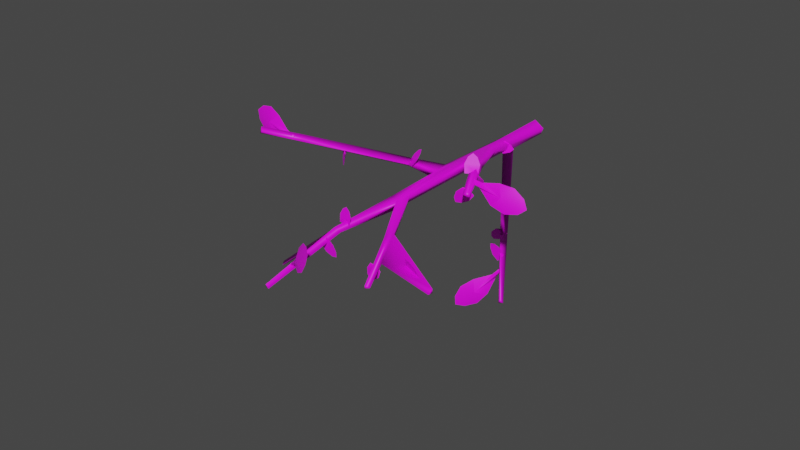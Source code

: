 # Source: FE_leaf_06-06.blend  (saved by Blender 3.0.42; exported with 4.5.12 LTS)
import bpy
from mathutils import Matrix  # noqa: F401  (used for matrix-valued properties, if any)

bpy.ops.wm.read_factory_settings(use_empty=True)
scene = bpy.context.scene
scene.name = 'Scene'

# ---- collections
col_collection_1 = bpy.data.collections.new('Collection 1'); scene.collection.children.link(col_collection_1)

# ---- images (referenced by path relative to the original .blend; pixels are not part of the script)
import os
ASSET_DIR = os.environ.get("B2B_ASSET_DIR", "")  # directory of the original .blend (textures are referenced by path, not embedded)
HERE = os.path.dirname(os.path.abspath(__file__))  # packed textures are extracted next to this script under _unpacked/

def load_image(name, relpath, width, height, colorspace="sRGB"):
    """Load a texture the original file referenced (path relative to the .blend, or extracted next to this script)."""
    p = next((c for c in (os.path.join(HERE, relpath), os.path.join(ASSET_DIR, relpath)) if relpath and os.path.exists(c)), "")
    if p:
        img = bpy.data.images.load(p, check_existing=True)
        img.name = name
    else:  # same state as the original file: an image datablock whose file is absent (Cycles renders it pink)
        img = bpy.data.images.new(name, width, height)
        img.source = "FILE"
        img.filepath = "//" + (relpath or name)
    img.colorspace_settings.name = colorspace
    return img
img_fe_leaf_06__tex_dds = load_image('FE_leaf_06__tex.dds', 'FE_leaf_06__tex.dds', 1024, 1024, 'sRGB')

# ---- materials (node trees are filled in below, after node groups)
mat_material = bpy.data.materials.new('Material')
mat_material.use_transparent_shadow = False

# ---- material node trees
mat_material.use_nodes = True; mat_material.node_tree.nodes.clear()
_N = mat_material.node_tree.nodes; _L = mat_material.node_tree.links
n0 = _N.new('ShaderNodeBsdfPrincipled'); n0.name = 'Principled BSDF'; n0.location = (10, 300)
n0.distribution = 'GGX'
n0.subsurface_method = 'RANDOM_WALK_SKIN'
n0.inputs[3].default_value = 1.45
n0.inputs[27].default_value = (0.0, 0.0, 0.0, 1.0)
n0.inputs[28].default_value = 1.0
n1 = _N.new('ShaderNodeOutputMaterial'); n1.name = 'Material Output'; n1.location = (300, 300)
n2 = _N.new('ShaderNodeTexImage'); n2.name = 'Image Texture'; n2.location = (-280, 275)
n2.image = img_fe_leaf_06__tex_dds
_L.new(n0.outputs[0], n1.inputs[0])
_L.new(n2.outputs[0], n0.inputs[0])
n1.is_active_output = True

# ---- world
world_world = bpy.data.worlds.new('World'); scene.world = world_world
world_world.use_nodes = True; world_world.node_tree.nodes.clear()
_N = world_world.node_tree.nodes; _L = world_world.node_tree.links
n0 = _N.new('ShaderNodeOutputWorld'); n0.name = 'World Output'; n0.location = (300, 300)
n1 = _N.new('ShaderNodeBackground'); n1.name = 'Background'; n1.location = (10, 300)
n1.inputs[0].default_value = (0.05088, 0.05088, 0.05088, 1.0)
_L.new(n1.outputs[0], n0.inputs[0])
n0.is_active_output = True
world_world.color = (0.05088, 0.05088, 0.05088)
world_world.use_sun_shadow = False
world_world.sun_shadow_jitter_overblur = 0.0

# ---- meshes
me_0x0770df90_gmdl_001 = bpy.data.meshes.new('0x0770DF90.gmdl.001')
me_0x0770df90_gmdl_001.from_pydata([(-0.05144, 0.1017, -0.04714), (-0.0696, 0.1017, 0.004737), (0.0004374, 0.1017, -0.0653), (0.05231, 0.1017, -0.04714), (0.0004374, 0.1017, -0.0653), (0.07047, 0.1017, 0.004737), (0.07047, 0.1017, 0.004737), (0.0004374, 0.1017, -0.0653), (-0.01253, 0.1017, 0.06115), (0.0004374, 0.1017, -0.0653), (-0.0696, 0.1017, 0.004737), (-0.01253, 0.1017, 0.06115), (0.01148, -0.5918, 0.06552), (0.07501, -0.5961, 0.02943), (0.07047, 0.1017, 0.004737), (-0.01253, 0.1017, 0.06115), (-0.1662, -2.882, -0.2742), (-0.1319, -2.895, -0.2665), (-0.1553, -2.898, -0.2412), (0.02608, -0.9523, -0.0497), (-0.0421, -1.171, -0.05553), (-0.05547, -1.042, -0.0446), (-0.05122, -0.2886, -0.04226), (0.02726, -0.4202, -0.05106), (-0.006668, -1.012, 0.05562), (-0.07848, -0.5011, 0.01157), (-0.07255, -1.047, 0.02981), (-0.05167, -1.701, -0.05438), (-0.06143, -1.701, 0.003634), (-0.06219, -1.152, 0.02238), (0.4429, -2.572, -0.1742), (0.4419, -2.57, -0.1978), (0.4724, -2.553, -0.1897), (0.07197, -0.8885, 0.0003317), (0.04026, -1.622, 0.0009266), (0.02764, -1.622, -0.05171), (-0.974, -2.113, 0.3889), (-0.9412, -2.124, 0.4122), (-0.9675, -2.104, 0.4405), (0.02149, -1.721, -0.06391), (0.213, -2.105, -0.1192), (0.2164, -2.107, -0.07781), (0.009414, -1.724, 0.009385), (0.2457, -2.042, -0.1119), (0.2487, -2.045, -0.06387), (0.4419, -2.57, -0.1978), (0.3641, -2.31, -0.151), (-0.1673, -2.157, -0.147), (-0.2016, -2.146, -0.1167), (-0.1253, -2.183, -0.1233), (-0.162, -2.21, -0.08559), (-0.2429, -1.287, 0.06026), (-0.2768, -1.237, 0.02371), (-0.2718, -1.212, 0.08321), (-0.7641, -1.899, 0.3113), (-0.8127, -1.853, 0.2784), (-0.2429, -1.287, 0.06026), (-0.7991, -1.853, 0.3435), (0.6941, -1.787, 0.2965), (0.6589, -1.81, 0.2754), (0.7036, -1.791, 0.2601), (0.05572, -0.8578, 0.08414), (0.1819, -1.061, 0.1051), (0.2301, -1.028, 0.146), (0.2568, -1.018, 0.08685), (-0.5455, -2.352, -0.4316), (-0.529, -2.354, -0.4514), (-0.5275, -2.384, -0.446), (-0.1961, -2.211, -0.1449), (-0.1553, -2.898, -0.2412), (-0.1961, -2.211, -0.1449), (0.001346, -0.2789, -0.0653), (0.5828, -1.206, -0.8841), (0.6187, -1.194, -0.8797), (0.6005, -1.212, -0.849), (0.7942, -2.299, -0.2203), (0.7951, -2.301, -0.1866), (0.79, -2.337, -0.2195), (0.05345, -0.3045, -0.04714), (0.05231, 0.1017, -0.04714), (0.0004374, 0.1017, -0.0653), (-0.05144, 0.1017, -0.04714), (-0.0696, 0.1017, 0.004737), (0.2897, -0.6861, -0.607), (0.2191, -0.6864, -0.6251), (0.2684, -0.7553, -0.5884), (0.2684, -0.7553, -0.5884), (-0.159, -2.616, -0.1837), (-0.142, -2.634, -0.2022), (-0.1603, -2.659, -0.195), (-0.1462, -2.634, -0.2123), (0.1805, -2.825, 0.06982), (0.167, -2.836, -0.003358), (0.1134, -2.821, -0.08792), (0.04271, -2.723, 0.06958), (0.1251, -2.778, 0.08996), (0.02149, -2.769, -0.1436), (-0.03908, -2.685, -0.008678), (-0.1075, -2.655, -0.1321), (-0.09218, -2.676, -0.1661), (0.167, -2.836, -0.003358), (0.1805, -2.825, 0.06982), (0.01703, -2.773, -0.03577), (0.1134, -2.821, -0.08792), (0.1251, -2.778, 0.08996), (0.04271, -2.723, 0.06958), (0.02149, -2.769, -0.1436), (-0.03908, -2.685, -0.008678), (0.01703, -2.773, -0.03577), (-0.09218, -2.676, -0.1661), (-0.1075, -2.655, -0.1321), (-0.142, -2.634, -0.2022), (-0.159, -2.616, -0.1837), (-0.1462, -2.634, -0.2123), (-0.1634, -2.199, -0.1354), (-0.1605, -2.31, -0.1515), (-0.1606, -2.311, -0.1516), (-0.1605, -2.31, -0.1515), (-0.1599, -2.288, -0.1508), (-0.05349, -2.311, -0.2459), (-0.09615, -2.309, -0.2527), (-0.1513, -2.308, -0.2341), (-0.07491, -2.32, -0.15), (-0.05087, -2.315, -0.2029), (-0.1964, -2.312, -0.1825), (-0.1309, -2.321, -0.1104), (-0.1631, -2.289, -0.1477), (-0.1647, -2.288, -0.1495), (-0.09615, -2.309, -0.2527), (-0.05349, -2.311, -0.2459), (-0.1377, -2.298, -0.1676), (-0.1513, -2.308, -0.2341), (-0.05087, -2.315, -0.2029), (-0.07491, -2.32, -0.15), (-0.1964, -2.312, -0.1825), (-0.1309, -2.321, -0.1104), (-0.1631, -2.289, -0.1477), (-0.1377, -2.298, -0.1676), (-0.1606, -2.311, -0.1516), (-0.1377, -2.298, -0.1676), (-0.1647, -2.288, -0.1495), (-0.1605, -2.31, -0.1515), (-0.1634, -2.199, -0.1354), (-0.1599, -2.288, -0.1508), (-0.1449, -2.089, -0.07776), (-0.1464, -2.11, -0.07774), (-0.1465, -2.113, -0.07752), (-0.1464, -2.11, -0.07774), (-0.148, -2.089, -0.07747), (-0.137, -2.105, 0.04256), (-0.1088, -2.107, 0.01537), (-0.09238, -2.111, -0.03471), (-0.1956, -2.109, -0.02501), (-0.1699, -2.106, 0.02112), (-0.1057, -2.116, -0.09543), (-0.1941, -2.114, -0.08712), (-0.1453, -2.09, -0.08474), (-0.149, -2.09, -0.08439), (-0.1088, -2.107, 0.01537), (-0.137, -2.105, 0.04256), (-0.1466, -2.097, -0.0618), (-0.09238, -2.111, -0.03471), (-0.1699, -2.106, 0.02112), (-0.1956, -2.109, -0.02501), (-0.1057, -2.116, -0.09543), (-0.1941, -2.114, -0.08712), (-0.149, -2.09, -0.08439), (-0.1466, -2.097, -0.0618), (-0.1465, -2.113, -0.07752), (-0.1453, -2.09, -0.08474), (-0.1449, -2.089, -0.07776), (-0.1464, -2.11, -0.07774), (-0.1449, -2.089, -0.07776), (-0.148, -2.089, -0.07747), (-0.2302, -1.23, 0.06929), (-0.2305, -1.251, 0.06872), (-0.2316, -1.253, 0.06993), (-0.2305, -1.251, 0.06872), (-0.2321, -1.229, 0.06956), (-0.18, -1.207, 0.1785), (-0.167, -1.238, 0.1537), (-0.1726, -1.271, 0.109), (-0.2541, -1.199, 0.1206), (-0.2153, -1.195, 0.1605), (-0.2067, -1.289, 0.05588), (-0.2765, -1.227, 0.06582), (-0.2351, -1.231, 0.06533), (-0.2329, -1.233, 0.06502), (-0.167, -1.238, 0.1537), (-0.18, -1.207, 0.1785), (-0.219, -1.235, 0.07862), (-0.1726, -1.271, 0.109), (-0.2153, -1.195, 0.1605), (-0.2541, -1.199, 0.1206), (-0.2067, -1.289, 0.05588), (-0.2765, -1.227, 0.06582), (-0.2351, -1.231, 0.06533), (-0.219, -1.235, 0.07862), (-0.2316, -1.253, 0.06993), (-0.2329, -1.233, 0.06502), (-0.2302, -1.23, 0.06929), (-0.2316, -1.253, 0.06993), (-0.2305, -1.251, 0.06872), (-0.2302, -1.23, 0.06929), (-0.2321, -1.229, 0.06956), (-0.5759, -1.612, 0.1926), (-0.5747, -1.635, 0.1923), (-0.5757, -1.636, 0.1923), (-0.5757, -1.636, 0.1923), (-0.5747, -1.635, 0.1923), (-0.5746, -1.613, 0.192), (-0.6203, -1.61, 0.06179), (-0.6368, -1.594, 0.09912), (-0.6386, -1.59, 0.1579), (-0.5575, -1.662, 0.1186), (-0.5888, -1.637, 0.07582), (-0.6139, -1.609, 0.22), (-0.5445, -1.671, 0.1863), (-0.5738, -1.615, 0.1958), (-0.5753, -1.613, 0.1966), (-0.5445, -1.671, 0.1863), (-0.6368, -1.594, 0.09912), (-0.6203, -1.61, 0.06179), (-0.577, -1.62, 0.1702), (-0.6386, -1.59, 0.1579), (-0.5888, -1.637, 0.07582), (-0.5575, -1.662, 0.1186), (-0.6139, -1.609, 0.22), (-0.5445, -1.671, 0.1863), (-0.5738, -1.615, 0.1958), (-0.577, -1.62, 0.1702), (-0.5757, -1.636, 0.1923), (-0.5746, -1.613, 0.192), (-0.5753, -1.613, 0.1966), (-0.5759, -1.612, 0.1926), (-0.5747, -1.635, 0.1923), (-0.5759, -1.612, 0.1926), (-0.5753, -1.613, 0.1966), (-0.5746, -1.613, 0.192), (-0.8175, -1.926, 0.3244), (-0.8084, -1.934, 0.3323), (-0.8133, -1.962, 0.3381), (-0.8084, -1.934, 0.3323), (-0.8075, -1.925, 0.3513), (-1.259, -1.857, 0.4256), (-1.2, -1.857, 0.4731), (-1.102, -1.87, 0.494), (-1.147, -1.902, 0.3033), (-1.227, -1.876, 0.3601), (-0.9918, -1.898, 0.4576), (-1.031, -1.925, 0.2942), (-0.8965, -1.925, 0.3332), (-0.8867, -1.919, 0.3744), (-1.2, -1.857, 0.4731), (-1.259, -1.857, 0.4256), (-1.073, -1.928, 0.3934), (-1.102, -1.87, 0.494), (-1.227, -1.876, 0.3601), (-1.147, -1.902, 0.3033), (-0.9918, -1.898, 0.4576), (-1.031, -1.925, 0.2942), (-1.073, -1.928, 0.3934), (-0.8867, -1.919, 0.3744), (-0.8965, -1.925, 0.3332), (-0.8084, -1.934, 0.3323), (-0.8175, -1.926, 0.3244), (-0.8075, -1.925, 0.3513), (0.5887, -1.645, 0.2303), (0.589, -1.666, 0.2301), (0.5895, -1.668, 0.2296), (0.589, -1.666, 0.2301), (0.5898, -1.644, 0.2292), (0.4996, -1.675, 0.1213), (0.4971, -1.689, 0.1628), (0.5199, -1.697, 0.217), (0.5923, -1.643, 0.1438), (0.5401, -1.657, 0.1195), (0.573, -1.69, 0.2618), (0.635, -1.644, 0.1991), (0.5916, -1.645, 0.2332), (0.5929, -1.644, 0.2318), (0.4971, -1.689, 0.1628), (0.4996, -1.675, 0.1213), (0.5735, -1.653, 0.2105), (0.5199, -1.697, 0.217), (0.5401, -1.657, 0.1195), (0.5923, -1.643, 0.1438), (0.573, -1.69, 0.2618), (0.635, -1.644, 0.1991), (0.5735, -1.653, 0.2105), (0.5929, -1.644, 0.2318), (0.5916, -1.645, 0.2332), (0.589, -1.666, 0.2301), (0.5887, -1.645, 0.2303), (0.5898, -1.644, 0.2292), (0.4893, -1.462, 0.2232), (0.4832, -1.474, 0.2007), (0.4887, -1.503, 0.2107), (0.4832, -1.474, 0.2007), (0.4836, -1.474, 0.1898), (0.9426, -1.446, 0.1098), (0.8877, -1.471, 0.0651), (0.7911, -1.495, 0.04697), (0.8225, -1.427, 0.2306), (0.9063, -1.43, 0.1739), (0.6781, -1.504, 0.08473), (0.705, -1.445, 0.2421), (0.5713, -1.463, 0.2132), (0.5646, -1.478, 0.1735), (0.8877, -1.471, 0.0651), (0.9426, -1.446, 0.1098), (0.7545, -1.496, 0.1608), (0.7911, -1.495, 0.04697), (0.9063, -1.43, 0.1739), (0.8225, -1.427, 0.2306), (0.6781, -1.504, 0.08473), (0.705, -1.445, 0.2421), (0.7545, -1.496, 0.1608), (0.5646, -1.478, 0.1735), (0.5713, -1.463, 0.2132), (0.4832, -1.474, 0.2007), (0.4893, -1.462, 0.2232), (0.4836, -1.474, 0.1898), (0.3752, -1.269, 0.146), (0.3762, -1.291, 0.1473), (0.3769, -1.293, 0.1458), (0.3762, -1.291, 0.1473), (0.378, -1.269, 0.1468), (0.3994, -1.217, 0.04898), (0.3663, -1.238, 0.05902), (0.3393, -1.272, 0.09036), (0.4398, -1.258, 0.1204), (0.4258, -1.229, 0.07683), (0.3382, -1.312, 0.1404), (0.4243, -1.299, 0.1661), (0.3744, -1.274, 0.1503), (0.3777, -1.274, 0.1513), (0.3663, -1.238, 0.05902), (0.3994, -1.217, 0.04898), (0.3808, -1.273, 0.1388), (0.3393, -1.272, 0.09036), (0.4258, -1.229, 0.07683), (0.4398, -1.258, 0.1204), (0.3382, -1.312, 0.1404), (0.4243, -1.299, 0.1661), (0.3808, -1.273, 0.1388), (0.3777, -1.274, 0.1513), (0.3744, -1.274, 0.1503), (0.3762, -1.291, 0.1473), (0.3752, -1.269, 0.146), (0.378, -1.269, 0.1468), (0.6266, -2.226, -0.1923), (0.6263, -2.248, -0.1925), (0.626, -2.249, -0.1928), (0.6263, -2.248, -0.1925), (0.6257, -2.225, -0.1931), (0.5252, -2.255, -0.08023), (0.5687, -2.269, -0.08039), (0.6229, -2.279, -0.1082), (0.5398, -2.228, -0.1802), (0.5195, -2.239, -0.123), (0.6646, -2.274, -0.1676), (0.5934, -2.231, -0.2293), (0.6273, -2.226, -0.1954), (0.6284, -2.226, -0.1945), (0.5687, -2.269, -0.08039), (0.5252, -2.255, -0.08023), (0.6108, -2.236, -0.1661), (0.6229, -2.279, -0.1082), (0.5195, -2.239, -0.123), (0.5398, -2.228, -0.1802), (0.6646, -2.274, -0.1676), (0.5934, -2.231, -0.2293), (0.6108, -2.236, -0.1661), (0.6273, -2.226, -0.1954), (0.6284, -2.226, -0.1945), (0.6263, -2.248, -0.1925), (0.6266, -2.226, -0.1923), (0.6257, -2.225, -0.1931), (0.3471, -2.332, -0.1699), (0.3483, -2.354, -0.1703), (0.3483, -2.356, -0.1707), (0.3483, -2.354, -0.1703), (0.3494, -2.332, -0.1711), (0.2858, -2.342, -0.2806), (0.2698, -2.348, -0.2433), (0.2745, -2.356, -0.1889), (0.3696, -2.348, -0.2398), (0.3261, -2.343, -0.2734), (0.3121, -2.364, -0.1364), (0.3935, -2.357, -0.18), (0.3498, -2.334, -0.1647), (0.3525, -2.334, -0.1662), (0.2698, -2.348, -0.2433), (0.2858, -2.342, -0.2806), (0.3373, -2.34, -0.1838), (0.2745, -2.356, -0.1889), (0.3261, -2.343, -0.2734), (0.3696, -2.348, -0.2398), (0.3121, -2.364, -0.1364), (0.3935, -2.357, -0.18), (0.3525, -2.334, -0.1662), (0.3373, -2.34, -0.1838), (0.3483, -2.356, -0.1707), (0.3498, -2.334, -0.1647), (0.3471, -2.332, -0.1699), (0.3483, -2.354, -0.1703), (0.3471, -2.332, -0.1699), (0.3494, -2.332, -0.1711), (0.3646, -0.8424, -0.698), (0.4285, -0.9759, -0.7506), (0.4468, -1.001, -0.7511), (0.4294, -0.975, -0.7375), (0.1671, -1.194, -1.064), (0.1644, -1.197, -0.9887), (0.1996, -1.174, -0.8966), (0.3057, -1.095, -1.045), (0.2273, -1.15, -1.076), (0.2797, -1.118, -0.8282), (0.3707, -1.05, -0.955), (0.4076, -1.004, -0.8216), (0.3847, -1.021, -0.7896), (0.1644, -1.197, -0.9887), (0.1671, -1.194, -1.064), (0.3066, -1.134, -0.9316), (0.1996, -1.174, -0.8966), (0.2273, -1.15, -1.076), (0.3057, -1.095, -1.045), (0.2797, -1.118, -0.8282), (0.3707, -1.05, -0.955), (0.3066, -1.134, -0.9316), (0.3847, -1.021, -0.7896), (0.4076, -1.004, -0.8216), (0.4285, -0.9759, -0.7506), (0.3646, -0.8424, -0.698), (0.4294, -0.975, -0.7375), (0.2147, -0.6176, -0.4721), (0.237, -0.7091, -0.5716), (0.2374, -0.7101, -0.5722), (0.237, -0.7091, -0.5716), (0.1173, -0.4869, -0.2495), (0.1539, -0.6786, -0.6905), (0.1463, -0.704, -0.6538), (0.1638, -0.7293, -0.6013), (0.2489, -0.664, -0.6534), (0.1967, -0.6653, -0.6847), (0.2143, -0.7399, -0.5515), (0.2873, -0.6839, -0.5962), (0.2388, -0.6884, -0.5694), (0.24, -0.6875, -0.5701), (0.1463, -0.704, -0.6538), (0.1539, -0.6786, -0.6905), (0.2228, -0.6895, -0.5916), (0.1638, -0.7293, -0.6013), (0.1967, -0.6653, -0.6847), (0.2489, -0.664, -0.6534), (0.2143, -0.7399, -0.5515), (0.2873, -0.6839, -0.5962), (0.2228, -0.6895, -0.5916), (0.24, -0.6875, -0.5701), (0.2388, -0.6884, -0.5694), (0.237, -0.7091, -0.5716), (0.2147, -0.6176, -0.4721), (0.1173, -0.4869, -0.2495), (-0.009843, -0.4111, -0.002448), (-0.01023, -0.4326, -0.001188), (-0.009377, -0.4348, -0.00105), (-0.01023, -0.4326, -0.001188), (-0.009629, -0.4109, 0.0002315), (0.1117, -0.3883, -0.01323), (0.08555, -0.4003, -0.04214), (0.0371, -0.4203, -0.05848), (0.04563, -0.4102, 0.04835), (0.0906, -0.3944, 0.02116), (-0.02191, -0.4425, -0.04391), (-0.0146, -0.4339, 0.04763), (-0.0152, -0.4142, -0.001989), (-0.01495, -0.4139, 0.001197), (0.08555, -0.4003, -0.04214), (0.1117, -0.3883, -0.01323), (0.005573, -0.4114, -0.00257), (0.0371, -0.4203, -0.05848), (0.0906, -0.3944, 0.02116), (0.04563, -0.4102, 0.04835), (-0.02191, -0.4425, -0.04391), (-0.0146, -0.4339, 0.04763), (0.005573, -0.4114, -0.00257), (-0.01495, -0.4139, 0.001197), (-0.0152, -0.4142, -0.001989), (-0.01023, -0.4326, -0.001188), (-0.009843, -0.4111, -0.002448), (-0.009629, -0.4109, 0.0002315), (0.3424, -1.262, 0.1626), (0.3412, -1.284, 0.1622), (0.3419, -1.286, 0.1629), (0.3412, -1.284, 0.1622), (0.3408, -1.263, 0.1626), (0.3173, -1.228, 0.2917), (0.3536, -1.222, 0.2672), (0.3865, -1.233, 0.2191), (0.285, -1.29, 0.22), (0.2934, -1.256, 0.2678), (0.3948, -1.266, 0.158), (0.3079, -1.315, 0.1588), (0.3436, -1.264, 0.1594), (0.3079, -1.315, 0.1588), (0.3418, -1.265, 0.1594), (0.3536, -1.222, 0.2672), (0.3173, -1.228, 0.2917), (0.3358, -1.263, 0.1806), (0.3865, -1.233, 0.2191), (0.2934, -1.256, 0.2678), (0.285, -1.29, 0.22), (0.3948, -1.266, 0.158), (0.3079, -1.315, 0.1588), (0.3358, -1.263, 0.1806), (0.3418, -1.265, 0.1594), (0.3436, -1.264, 0.1594), (0.3412, -1.284, 0.1622), (0.3424, -1.262, 0.1626), (0.3436, -1.264, 0.1594), (0.3418, -1.265, 0.1594), (0.3408, -1.263, 0.1626), (0.3629, -0.8611, -0.6933), (0.4464, -1.001, -0.7605), (0.362, -0.8848, -0.6942), (0.4464, -1.001, -0.7605), (0.3614, -0.861, -0.6951), (0.2592, -0.8727, -0.6147), (0.2998, -0.8772, -0.6057), (0.3538, -0.8831, -0.6207), (0.2847, -0.8755, -0.7066), (0.2589, -0.8727, -0.6566), (0.3999, -0.8882, -0.6683), (0.3406, -0.8816, -0.7419), (0.3653, -0.8622, -0.6987), (0.3671, -0.8624, -0.6965), (0.2998, -0.8772, -0.6057), (0.2592, -0.8727, -0.6147), (0.3466, -0.8653, -0.6844), (0.3538, -0.8831, -0.6207), (0.2589, -0.8727, -0.6566), (0.2847, -0.8755, -0.7066), (0.3999, -0.8882, -0.6683), (0.3406, -0.8816, -0.7419), (0.3653, -0.8622, -0.6987), (0.3466, -0.8653, -0.6844), (0.362, -0.8848, -0.6942), (0.3671, -0.8624, -0.6965), (0.3629, -0.8611, -0.6933), (0.4464, -1.001, -0.7605), (0.3629, -0.8611, -0.6933), (0.3614, -0.861, -0.6951), (-0.1631, -2.289, -0.1477), (-0.1647, -2.288, -0.1495), (-0.1634, -2.199, -0.1354), (-0.1466, -2.097, -0.0618), (-0.149, -2.09, -0.08439), (-0.1453, -2.09, -0.08474), (0.01703, -2.773, -0.03577), (-0.1075, -2.655, -0.1321), (-0.159, -2.616, -0.1837), (-0.09218, -2.676, -0.1661), (-0.1603, -2.659, -0.195), (0.6108, -2.236, -0.1661), (0.6284, -2.226, -0.1945), (0.6266, -2.226, -0.1923), (0.6273, -2.226, -0.1954), (0.626, -2.249, -0.1928), (0.3373, -2.34, -0.1838), (0.3525, -2.334, -0.1662), (0.3498, -2.334, -0.1647), (0.3358, -1.263, 0.1806), (0.3436, -1.264, 0.1594), (0.3424, -1.262, 0.1626), (0.3418, -1.265, 0.1594), (0.3419, -1.286, 0.1629), (0.3408, -1.263, 0.1626), (0.7545, -1.496, 0.1608), (0.5713, -1.463, 0.2132), (0.4893, -1.462, 0.2232), (0.5646, -1.478, 0.1735), (0.4887, -1.503, 0.2107), (0.5735, -1.653, 0.2105), (0.5916, -1.645, 0.2332), (0.5887, -1.645, 0.2303), (0.5929, -1.644, 0.2318), (0.5895, -1.668, 0.2296), (0.3808, -1.273, 0.1388), (0.3744, -1.274, 0.1503), (0.3752, -1.269, 0.146), (0.3769, -1.293, 0.1458), (0.3777, -1.274, 0.1513), (0.3769, -1.293, 0.1458), (-0.219, -1.235, 0.07862), (-0.2351, -1.231, 0.06533), (-0.2329, -1.233, 0.06502), (-1.073, -1.928, 0.3934), (-0.8965, -1.925, 0.3332), (-0.8175, -1.926, 0.3244), (-0.8867, -1.919, 0.3744), (-0.577, -1.62, 0.1702), (-0.5738, -1.615, 0.1958), (-0.5753, -1.613, 0.1966), (0.005573, -0.4114, -0.00257), (-0.0152, -0.4142, -0.001989), (-0.009843, -0.4111, -0.002448), (-0.01495, -0.4139, 0.001197), (-0.009377, -0.4348, -0.00105), (-0.009629, -0.4109, 0.0002315), (0.3066, -1.134, -0.9316), (0.4076, -1.004, -0.8216), (0.3646, -0.8424, -0.698), (0.3847, -1.021, -0.7896), (0.4468, -1.001, -0.7511), (0.3466, -0.8653, -0.6844), (0.3653, -0.8622, -0.6987), (0.3671, -0.8624, -0.6965), (0.2228, -0.6895, -0.5916), (0.2388, -0.6884, -0.5694), (0.2147, -0.6176, -0.4721), (0.2374, -0.7101, -0.5722), (0.24, -0.6875, -0.5701)], [], [(0, 1, 2), (3, 4, 5), (6, 7, 8), (9, 10, 11), (13, 14, 12), (12, 14, 15), (16, 17, 18), (19, 20, 21), (21, 22, 19), (22, 23, 19), (25, 26, 12), (24, 12, 26), (22, 21, 25), (25, 21, 26), (29, 20, 28), (20, 27, 28), (30, 31, 32), (34, 35, 33), (19, 33, 35), (29, 24, 26), (36, 37, 38), (39, 40, 42), (40, 41, 42), (35, 43, 39), (43, 40, 39), (35, 34, 43), (34, 44, 43), (40, 45, 41), (41, 45, 30), (40, 46, 31), (46, 32, 31), (41, 30, 46), (46, 30, 32), (28, 27, 48), (27, 47, 48), (47, 39, 49), (50, 49, 42), (39, 42, 49), (42, 28, 50), (21, 20, 52), (20, 51, 52), (20, 29, 51), (26, 53, 29), (29, 53, 51), (21, 52, 26), (26, 52, 53), (52, 51, 55), (51, 54, 55), (53, 57, 56), (56, 57, 54), (57, 53, 55), (53, 52, 55), (19, 23, 33), (13, 33, 23), (58, 59, 60), (24, 61, 12), (12, 61, 63), (61, 62, 63), (61, 33, 62), (13, 64, 33), (33, 64, 62), (12, 63, 13), (13, 63, 64), (63, 62, 58), (62, 59, 58), (64, 60, 62), (62, 60, 59), (60, 64, 58), (64, 63, 58), (65, 66, 67), (50, 48, 68), (47, 49, 68), (49, 17, 68), (68, 17, 16), (50, 68, 18), (68, 16, 18), (17, 49, 69), (49, 50, 69), (48, 47, 65), (47, 66, 65), (47, 70, 66), (70, 67, 66), (48, 65, 68), (68, 65, 67), (55, 54, 36), (54, 37, 36), (36, 38, 55), (57, 55, 38), (57, 38, 54), (54, 38, 37), (24, 29, 42), (29, 28, 42), (42, 34, 24), (33, 61, 34), (34, 61, 24), (19, 35, 20), (35, 27, 20), (39, 27, 35), (23, 22, 71), (72, 73, 74), (34, 42, 44), (42, 41, 44), (43, 46, 40), (44, 41, 46), (75, 76, 77), (43, 44, 75), (44, 76, 75), (44, 46, 76), (46, 77, 76), (43, 75, 46), (46, 75, 77), (14, 13, 79), (79, 13, 78), (78, 13, 23), (80, 79, 71), (71, 79, 78), (22, 81, 71), (81, 80, 71), (82, 81, 25), (25, 81, 22), (15, 82, 12), (12, 82, 25), (84, 71, 83), (71, 78, 83), (78, 23, 83), (23, 85, 83), (71, 84, 23), (23, 84, 85), (72, 84, 73), (84, 83, 73), (83, 86, 73), (86, 74, 73), (84, 72, 85), (85, 72, 74), (87, 88, 89), (89, 88, 90), (93, 94, 92), (94, 95, 92), (91, 92, 95), (93, 96, 94), (96, 97, 94), (97, 96, 98), (98, 96, 99), (101, 102, 100), (100, 102, 103), (101, 104, 102), (104, 105, 102), (103, 102, 106), (102, 105, 107), (106, 108, 109), (108, 107, 110), (112, 98, 111), (99, 113, 98), (111, 98, 113), (114, 115, 116), (116, 117, 118), (121, 122, 120), (122, 123, 120), (119, 120, 123), (121, 124, 122), (124, 125, 122), (124, 126, 125), (126, 127, 125), (129, 130, 128), (128, 130, 131), (129, 132, 130), (132, 133, 130), (131, 130, 134), (130, 133, 135), (118, 136, 138), (136, 137, 138), (139, 135, 140), (142, 127, 141), (127, 126, 141), (141, 126, 143), (144, 145, 146), (146, 147, 148), (151, 152, 150), (152, 153, 150), (149, 150, 153), (151, 154, 152), (154, 155, 152), (155, 154, 156), (156, 154, 157), (159, 160, 158), (158, 160, 161), (159, 162, 160), (162, 163, 160), (161, 160, 164), (160, 163, 165), (148, 166, 168), (166, 167, 168), (170, 146, 169), (167, 169, 146), (172, 156, 171), (156, 157, 171), (171, 157, 173), (174, 175, 176), (176, 177, 178), (181, 182, 180), (182, 183, 180), (179, 180, 183), (181, 184, 182), (184, 185, 182), (184, 186, 185), (186, 187, 185), (189, 190, 188), (188, 190, 191), (189, 192, 190), (192, 193, 190), (191, 190, 194), (190, 193, 195), (178, 196, 198), (196, 197, 198), (200, 201, 199), (197, 199, 201), (204, 202, 186), (203, 187, 202), (202, 187, 186), (205, 206, 207), (208, 209, 210), (213, 214, 212), (214, 215, 212), (211, 212, 215), (213, 216, 214), (216, 217, 214), (220, 216, 219), (218, 219, 216), (222, 223, 221), (221, 223, 224), (222, 225, 223), (225, 226, 223), (224, 223, 227), (223, 226, 228), (232, 229, 231), (229, 230, 231), (234, 207, 233), (230, 233, 207), (236, 237, 235), (218, 238, 237), (235, 237, 238), (239, 240, 241), (241, 242, 243), (246, 247, 245), (247, 248, 245), (244, 245, 248), (246, 249, 247), (249, 250, 247), (250, 249, 251), (251, 249, 252), (254, 255, 253), (253, 255, 256), (254, 257, 255), (257, 258, 255), (256, 255, 259), (255, 258, 260), (259, 261, 262), (261, 260, 263), (266, 264, 252), (264, 265, 252), (265, 251, 252), (267, 268, 269), (269, 270, 271), (274, 275, 273), (275, 276, 273), (272, 273, 276), (274, 277, 275), (277, 278, 275), (277, 280, 278), (279, 278, 280), (282, 283, 281), (281, 283, 284), (282, 285, 283), (285, 286, 283), (284, 283, 287), (283, 286, 288), (287, 289, 290), (289, 288, 291), (293, 279, 292), (279, 280, 292), (292, 280, 294), (295, 296, 297), (297, 298, 299), (302, 303, 301), (303, 304, 301), (300, 301, 304), (302, 305, 303), (305, 306, 303), (305, 308, 306), (307, 306, 308), (310, 311, 309), (309, 311, 312), (310, 313, 311), (313, 314, 311), (312, 311, 315), (311, 314, 316), (315, 317, 318), (317, 316, 319), (322, 320, 308), (308, 320, 307), (320, 321, 307), (323, 324, 325), (325, 326, 327), (330, 331, 329), (331, 332, 329), (328, 329, 332), (330, 333, 331), (333, 334, 331), (334, 333, 335), (335, 333, 336), (338, 339, 337), (337, 339, 340), (338, 341, 339), (341, 342, 339), (340, 339, 343), (339, 342, 344), (343, 345, 346), (345, 344, 347), (350, 348, 336), (349, 335, 348), (348, 335, 336), (351, 352, 353), (353, 354, 355), (358, 359, 357), (359, 360, 357), (356, 357, 360), (358, 361, 359), (361, 362, 359), (362, 361, 364), (363, 364, 361), (366, 367, 365), (365, 367, 368), (366, 369, 367), (369, 370, 367), (368, 367, 371), (367, 370, 372), (371, 373, 374), (373, 372, 375), (377, 364, 376), (364, 363, 376), (376, 363, 378), (379, 380, 381), (381, 382, 383), (386, 387, 385), (387, 388, 385), (384, 385, 388), (386, 389, 387), (389, 390, 387), (390, 389, 391), (391, 389, 392), (394, 395, 393), (393, 395, 396), (394, 397, 395), (397, 398, 395), (396, 395, 399), (395, 398, 400), (383, 401, 403), (401, 402, 403), (405, 381, 404), (402, 404, 381), (408, 406, 392), (392, 406, 391), (406, 407, 391), (409, 410, 411), (411, 410, 412), (415, 416, 414), (416, 417, 414), (413, 414, 417), (415, 418, 416), (418, 419, 416), (419, 418, 420), (420, 418, 421), (423, 424, 422), (422, 424, 425), (423, 426, 424), (426, 427, 424), (425, 424, 428), (424, 427, 429), (428, 430, 431), (430, 429, 432), (434, 420, 433), (421, 435, 420), (433, 420, 435), (436, 437, 438), (438, 439, 440), (443, 444, 442), (444, 445, 442), (441, 442, 445), (443, 446, 444), (446, 447, 444), (447, 446, 448), (448, 446, 449), (451, 452, 450), (450, 452, 453), (451, 454, 452), (454, 455, 452), (453, 452, 456), (452, 455, 457), (456, 458, 459), (458, 457, 460), (448, 449, 462), (461, 462, 463), (462, 449, 463), (464, 465, 466), (466, 467, 468), (471, 472, 470), (472, 473, 470), (469, 470, 473), (471, 474, 472), (474, 475, 472), (475, 474, 476), (476, 474, 477), (479, 480, 478), (478, 480, 481), (479, 482, 480), (482, 483, 480), (481, 480, 484), (480, 483, 485), (484, 486, 487), (486, 485, 488), (491, 489, 477), (490, 476, 489), (489, 476, 477), (492, 493, 494), (494, 495, 496), (499, 500, 498), (500, 501, 498), (497, 498, 501), (499, 502, 500), (502, 503, 500), (505, 502, 504), (504, 502, 506), (508, 509, 507), (507, 509, 510), (508, 511, 509), (511, 512, 509), (510, 509, 513), (509, 512, 514), (513, 515, 516), (515, 514, 517), (521, 522, 520), (522, 518, 520), (518, 519, 520), (523, 524, 525), (525, 526, 527), (530, 531, 529), (531, 532, 529), (528, 529, 532), (530, 533, 531), (533, 534, 531), (534, 533, 536), (535, 536, 533), (538, 539, 537), (537, 539, 540), (538, 541, 539), (541, 542, 539), (540, 539, 543), (539, 542, 544), (527, 545, 547), (545, 546, 547), (549, 525, 548), (546, 548, 525), (552, 550, 535), (535, 550, 536), (550, 551, 536), (134, 139, 553), (555, 116, 554), (137, 554, 116), (164, 556, 557), (556, 165, 558), (561, 89, 560), (559, 560, 89), (90, 562, 563), (562, 559, 563), (566, 353, 565), (564, 565, 353), (355, 567, 568), (567, 564, 568), (399, 569, 570), (569, 400, 571), (574, 494, 573), (572, 573, 494), (577, 575, 576), (575, 572, 576), (580, 297, 579), (578, 579, 297), (299, 581, 582), (581, 578, 582), (585, 269, 584), (583, 584, 269), (271, 586, 587), (586, 583, 587), (590, 591, 589), (588, 589, 591), (327, 592, 593), (592, 588, 593), (194, 594, 595), (594, 195, 596), (599, 241, 598), (597, 598, 241), (243, 600, 241), (600, 597, 241), (227, 601, 602), (601, 228, 603), (606, 466, 605), (604, 605, 466), (609, 607, 608), (607, 604, 608), (612, 411, 611), (610, 611, 411), (412, 613, 614), (613, 610, 614), (543, 615, 616), (615, 544, 617), (620, 621, 619), (618, 619, 621), (440, 622, 621), (622, 618, 621), (50, 28, 48), (27, 39, 47)])
me_0x0770df90_gmdl_001.polygons.foreach_set('use_smooth', [True] * 520)
_uv = me_0x0770df90_gmdl_001.uv_layers.new(name='UVMap')
_uv.uv.foreach_set('vector', [0.6847, 0.04101, 0.6752, 0.04406, 0.7115, 0.03994, 0.7384, 0.041, 0.7115, 0.03994, 0.7478, 0.04405, 0.7478, 0.04405, 0.7115, 0.03994, 0.7048, 0.04737, 0.7115, 0.03994, 0.6752, 0.04406, 0.7048, 0.04737, 0.7493, 0.3118, 0.7478, 0.04405, 0.7164, 0.3131, 0.7164, 0.3131, 0.7478, 0.04405, 0.7048, 0.04737, 0.6568, 0.9592, 0.6745, 0.9662, 0.6624, 0.969, 0.7235, 0.4365, 0.6882, 0.4812, 0.6812, 0.4252, 0.6812, 0.4252, 0.6845, 0.2128, 0.7235, 0.4365, 0.6845, 0.2128, 0.7248, 0.2396, 0.7235, 0.4365, 0.67, 0.2832, 0.6724, 0.4267, 0.7164, 0.3131, 0.7065, 0.4413, 0.7164, 0.3131, 0.6724, 0.4267, 0.6845, 0.2128, 0.6812, 0.4252, 0.67, 0.2832, 0.67, 0.2832, 0.6812, 0.4252, 0.6724, 0.4267, 0.6778, 0.4761, 0.6882, 0.4812, 0.6782, 0.6863, 0.6882, 0.4812, 0.6832, 0.6831, 0.6782, 0.6863, 0.846, 0.9217, 0.8454, 0.9193, 0.8613, 0.911, 0.7308, 0.6453, 0.7243, 0.6425, 0.7472, 0.4084, 0.7235, 0.4365, 0.7472, 0.4084, 0.7243, 0.6425, 0.6778, 0.4761, 0.7065, 0.4413, 0.6724, 0.4267, 0.4334, 0.7146, 0.4505, 0.7249, 0.4368, 0.7155, 0.7211, 0.6942, 0.772, 0.7822, 0.7149, 0.6996, 0.772, 0.7822, 0.7738, 0.7858, 0.7149, 0.6996, 0.7243, 0.6425, 0.7889, 0.7504, 0.7211, 0.6942, 0.7889, 0.7504, 0.772, 0.7822, 0.7211, 0.6942, 0.7243, 0.6425, 0.7308, 0.6453, 0.7889, 0.7504, 0.7308, 0.6453, 0.7905, 0.7544, 0.7889, 0.7504, 0.772, 0.7822, 0.8454, 0.9193, 0.7738, 0.7858, 0.7738, 0.7858, 0.8454, 0.9193, 0.846, 0.9217, 0.772, 0.7822, 0.8051, 0.7883, 0.8454, 0.9193, 0.8051, 0.7883, 0.8613, 0.911, 0.8454, 0.9193, 0.7738, 0.7858, 0.846, 0.9217, 0.8051, 0.7883, 0.8051, 0.7883, 0.846, 0.9217, 0.8613, 0.911, 0.6782, 0.6863, 0.6832, 0.6831, 0.6442, 0.8124, 0.6832, 0.6831, 0.662, 0.8163, 0.6442, 0.8124, 0.662, 0.8163, 0.7211, 0.6942, 0.6837, 0.831, 0.6647, 0.8474, 0.6837, 0.831, 0.7149, 0.6996, 0.7211, 0.6942, 0.7149, 0.6996, 0.6837, 0.831, 0.7149, 0.6996, 0.6782, 0.6863, 0.6647, 0.8474, 0.6812, 0.4252, 0.6882, 0.4812, 0.6083, 0.4899, 0.6882, 0.4812, 0.6258, 0.5117, 0.6083, 0.4899, 0.6882, 0.4812, 0.6778, 0.4761, 0.6258, 0.5117, 0.6724, 0.4267, 0.6109, 0.4803, 0.6778, 0.4761, 0.6778, 0.4761, 0.6109, 0.4803, 0.6258, 0.5117, 0.6812, 0.4252, 0.6083, 0.4899, 0.6724, 0.4267, 0.6724, 0.4267, 0.6083, 0.4899, 0.6109, 0.4803, 0.6083, 0.4899, 0.6258, 0.5117, 0.5256, 0.5867, 0.6258, 0.5117, 0.5442, 0.6086, 0.5256, 0.5867, 0.6109, 0.4803, 0.5303, 0.5887, 0.6258, 0.5117, 0.6258, 0.5117, 0.5303, 0.5887, 0.5442, 0.6086, 0.5303, 0.5887, 0.6109, 0.4803, 0.5256, 0.5867, 0.6109, 0.4803, 0.6083, 0.4899, 0.5256, 0.5867, 0.7235, 0.4365, 0.7248, 0.2396, 0.7472, 0.4084, 0.7493, 0.3118, 0.7472, 0.4084, 0.7248, 0.2396, 0.9207, 0.6422, 0.905, 0.6494, 0.9256, 0.6424, 0.7065, 0.4413, 0.7388, 0.3995, 0.7164, 0.3131, 0.7164, 0.3131, 0.7388, 0.3995, 0.798, 0.4486, 0.7388, 0.3995, 0.7825, 0.4601, 0.798, 0.4486, 0.7388, 0.3995, 0.7472, 0.4084, 0.7825, 0.4601, 0.7493, 0.3118, 0.8087, 0.4418, 0.7472, 0.4084, 0.7472, 0.4084, 0.8087, 0.4418, 0.7825, 0.4601, 0.7164, 0.3131, 0.798, 0.4486, 0.7493, 0.3118, 0.7493, 0.3118, 0.798, 0.4486, 0.8087, 0.4418, 0.798, 0.4486, 0.7825, 0.4601, 0.9207, 0.6422, 0.7825, 0.4601, 0.905, 0.6494, 0.9207, 0.6422, 0.8087, 0.4418, 0.9256, 0.6424, 0.7825, 0.4601, 0.7825, 0.4601, 0.9256, 0.6424, 0.905, 0.6494, 0.9256, 0.6424, 0.8087, 0.4418, 0.9207, 0.6422, 0.8087, 0.4418, 0.798, 0.4486, 0.9207, 0.6422, 0.5488, 0.8655, 0.5574, 0.8657, 0.5582, 0.8815, 0.6647, 0.8474, 0.6442, 0.8124, 0.647, 0.8442, 0.662, 0.8163, 0.6837, 0.831, 0.647, 0.8442, 0.6837, 0.831, 0.6745, 0.9662, 0.647, 0.8442, 0.647, 0.8442, 0.6745, 0.9662, 0.6568, 0.9592, 0.6647, 0.8474, 0.647, 0.8442, 0.6624, 0.969, 0.647, 0.8442, 0.6568, 0.9592, 0.6624, 0.969, 0.6745, 0.9662, 0.6837, 0.831, 0.6624, 0.969, 0.6837, 0.831, 0.6647, 0.8474, 0.6624, 0.969, 0.6442, 0.8124, 0.662, 0.8163, 0.5488, 0.8655, 0.662, 0.8163, 0.5574, 0.8657, 0.5488, 0.8655, 0.662, 0.8163, 0.647, 0.8442, 0.5574, 0.8657, 0.647, 0.8442, 0.5582, 0.8815, 0.5574, 0.8657, 0.6442, 0.8124, 0.5488, 0.8655, 0.647, 0.8442, 0.647, 0.8442, 0.5488, 0.8655, 0.5582, 0.8815, 0.5256, 0.5867, 0.5442, 0.6086, 0.4334, 0.7146, 0.5442, 0.6086, 0.4505, 0.7249, 0.4334, 0.7146, 0.4334, 0.7146, 0.4368, 0.7155, 0.5256, 0.5867, 0.5303, 0.5887, 0.5256, 0.5867, 0.4368, 0.7155, 0.5303, 0.5887, 0.4368, 0.7155, 0.5442, 0.6086, 0.5442, 0.6086, 0.4368, 0.7155, 0.4505, 0.7249, 0.7065, 0.4413, 0.6778, 0.4761, 0.7149, 0.6996, 0.6778, 0.4761, 0.6782, 0.6863, 0.7149, 0.6996, 0.7149, 0.6996, 0.7308, 0.6453, 0.7065, 0.4413, 0.7472, 0.4084, 0.7388, 0.3995, 0.7308, 0.6453, 0.7308, 0.6453, 0.7388, 0.3995, 0.7065, 0.4413, 0.7235, 0.4365, 0.7243, 0.6425, 0.6882, 0.4812, 0.7243, 0.6425, 0.6832, 0.6831, 0.6882, 0.4812, 0.7211, 0.6942, 0.6832, 0.6831, 0.7243, 0.6425, 0.7248, 0.2396, 0.6845, 0.2128, 0.7115, 0.1845, 0.8477, 0.3749, 0.8663, 0.3691, 0.8569, 0.38, 0.7308, 0.6453, 0.7149, 0.6996, 0.7905, 0.7544, 0.7149, 0.6996, 0.7738, 0.7858, 0.7905, 0.7544, 0.7889, 0.7504, 0.8051, 0.7883, 0.772, 0.7822, 0.7905, 0.7544, 0.7738, 0.7858, 0.8051, 0.7883, 0.9234, 0.8146, 0.9238, 0.8179, 0.9212, 0.8347, 0.7889, 0.7504, 0.7905, 0.7544, 0.9234, 0.8146, 0.7905, 0.7544, 0.9238, 0.8179, 0.9234, 0.8146, 0.7905, 0.7544, 0.8051, 0.7883, 0.9238, 0.8179, 0.8051, 0.7883, 0.9212, 0.8347, 0.9238, 0.8179, 0.7889, 0.7504, 0.9234, 0.8146, 0.8051, 0.7883, 0.8051, 0.7883, 0.9234, 0.8146, 0.9212, 0.8347, 0.7478, 0.04405, 0.7493, 0.3118, 0.7384, 0.041, 0.7384, 0.041, 0.7493, 0.3118, 0.7384, 0.1856, 0.7384, 0.1856, 0.7493, 0.3118, 0.7248, 0.2396, 0.7115, 0.03994, 0.7384, 0.041, 0.7115, 0.1845, 0.7115, 0.1845, 0.7384, 0.041, 0.7384, 0.1856, 0.6845, 0.2128, 0.6847, 0.04101, 0.7115, 0.1845, 0.6847, 0.04101, 0.7115, 0.03994, 0.7115, 0.1845, 0.6752, 0.04406, 0.6847, 0.04101, 0.67, 0.2832, 0.67, 0.2832, 0.6847, 0.04101, 0.6845, 0.2128, 0.7048, 0.04737, 0.6752, 0.04406, 0.7164, 0.3131, 0.7164, 0.3131, 0.6752, 0.04406, 0.67, 0.2832, 0.7464, 0.2367, 0.7115, 0.1845, 0.7733, 0.2376, 0.7115, 0.1845, 0.7384, 0.1856, 0.7733, 0.2376, 0.7384, 0.1856, 0.7248, 0.2396, 0.7733, 0.2376, 0.7248, 0.2396, 0.7597, 0.277, 0.7733, 0.2376, 0.7115, 0.1845, 0.7464, 0.2367, 0.7248, 0.2396, 0.7248, 0.2396, 0.7464, 0.2367, 0.7597, 0.277, 0.8477, 0.3749, 0.7464, 0.2367, 0.8663, 0.3691, 0.7464, 0.2367, 0.7733, 0.2376, 0.8663, 0.3691, 0.7733, 0.2376, 0.7597, 0.277, 0.8663, 0.3691, 0.7597, 0.277, 0.8569, 0.38, 0.8663, 0.3691, 0.7464, 0.2367, 0.8477, 0.3749, 0.7597, 0.277, 0.7597, 0.277, 0.8477, 0.3749, 0.8569, 0.38, 0.1754, 0.972, 0.1887, 0.972, 0.1887, 0.972, 0.1887, 0.972, 0.1887, 0.972, 0.202, 0.972, 0.3104, 0.1955, 0.067, 0.1955, 0.2608, 0.0817, 0.067, 0.1955, 0.1166, 0.0817, 0.2608, 0.0817, 0.1887, 0.02419, 0.2608, 0.0817, 0.1166, 0.0817, 0.3104, 0.1955, 0.293, 0.3407, 0.067, 0.1955, 0.293, 0.3407, 0.08441, 0.3407, 0.067, 0.1955, 0.08441, 0.3407, 0.293, 0.3407, 0.1729, 0.4332, 0.1729, 0.4332, 0.293, 0.3407, 0.2045, 0.4332, 0.1887, 0.5029, 0.1887, 0.7402, 0.2608, 0.5604, 0.2608, 0.5604, 0.1887, 0.7402, 0.3104, 0.6742, 0.1887, 0.5029, 0.1166, 0.5604, 0.1887, 0.7402, 0.1166, 0.5604, 0.067, 0.6742, 0.1887, 0.7402, 0.3104, 0.6742, 0.1887, 0.7402, 0.293, 0.8194, 0.1887, 0.7402, 0.067, 0.6742, 0.08441, 0.8194, 0.293, 0.8194, 0.1887, 0.8194, 0.2045, 0.9119, 0.1887, 0.8194, 0.08441, 0.8194, 0.1729, 0.9119, 0.1754, 0.4933, 0.1729, 0.4332, 0.1887, 0.4933, 0.2045, 0.4332, 0.202, 0.4933, 0.1729, 0.4332, 0.1887, 0.4933, 0.1729, 0.4332, 0.202, 0.4933, 0.1754, 0.972, 0.1887, 0.972, 0.1887, 0.972, 0.1887, 0.972, 0.1887, 0.972, 0.202, 0.972, 0.3104, 0.1955, 0.067, 0.1955, 0.2608, 0.0817, 0.067, 0.1955, 0.1166, 0.0817, 0.2608, 0.0817, 0.1887, 0.02419, 0.2608, 0.0817, 0.1166, 0.0817, 0.3104, 0.1955, 0.293, 0.3407, 0.067, 0.1955, 0.293, 0.3407, 0.08441, 0.3407, 0.067, 0.1955, 0.293, 0.3407, 0.2045, 0.4332, 0.08441, 0.3407, 0.2045, 0.4332, 0.1729, 0.4332, 0.08441, 0.3407, 0.1887, 0.5029, 0.1887, 0.7402, 0.2608, 0.5604, 0.2608, 0.5604, 0.1887, 0.7402, 0.3104, 0.6742, 0.1887, 0.5029, 0.1166, 0.5604, 0.1887, 0.7402, 0.1166, 0.5604, 0.067, 0.6742, 0.1887, 0.7402, 0.3104, 0.6742, 0.1887, 0.7402, 0.293, 0.8194, 0.1887, 0.7402, 0.067, 0.6742, 0.08441, 0.8194, 0.202, 0.972, 0.2045, 0.9119, 0.1887, 0.972, 0.2045, 0.9119, 0.1887, 0.8194, 0.1887, 0.972, 0.1887, 0.8194, 0.08441, 0.8194, 0.1729, 0.9119, 0.1754, 0.4933, 0.1729, 0.4332, 0.1887, 0.4933, 0.1729, 0.4332, 0.2045, 0.4332, 0.1887, 0.4933, 0.1887, 0.4933, 0.2045, 0.4332, 0.202, 0.4933, 0.1754, 0.972, 0.1887, 0.972, 0.1887, 0.972, 0.1887, 0.972, 0.1887, 0.972, 0.202, 0.972, 0.3104, 0.1955, 0.067, 0.1955, 0.2608, 0.0817, 0.067, 0.1955, 0.1166, 0.0817, 0.2608, 0.0817, 0.1887, 0.02419, 0.2608, 0.0817, 0.1166, 0.0817, 0.3104, 0.1955, 0.293, 0.3407, 0.067, 0.1955, 0.293, 0.3407, 0.08441, 0.3407, 0.067, 0.1955, 0.08441, 0.3407, 0.293, 0.3407, 0.1729, 0.4332, 0.1729, 0.4332, 0.293, 0.3407, 0.2045, 0.4332, 0.1887, 0.5029, 0.1887, 0.7402, 0.2608, 0.5604, 0.2608, 0.5604, 0.1887, 0.7402, 0.3104, 0.6742, 0.1887, 0.5029, 0.1166, 0.5604, 0.1887, 0.7402, 0.1166, 0.5604, 0.067, 0.6742, 0.1887, 0.7402, 0.3104, 0.6742, 0.1887, 0.7402, 0.293, 0.8194, 0.1887, 0.7402, 0.067, 0.6742, 0.08441, 0.8194, 0.202, 0.972, 0.2045, 0.9119, 0.1887, 0.972, 0.2045, 0.9119, 0.1887, 0.8194, 0.1887, 0.972, 0.1754, 0.972, 0.1887, 0.972, 0.1729, 0.9119, 0.1887, 0.8194, 0.1729, 0.9119, 0.1887, 0.972, 0.1754, 0.4933, 0.1729, 0.4332, 0.1887, 0.4933, 0.1729, 0.4332, 0.2045, 0.4332, 0.1887, 0.4933, 0.1887, 0.4933, 0.2045, 0.4332, 0.202, 0.4933, 0.1754, 0.972, 0.1887, 0.972, 0.1887, 0.972, 0.1887, 0.972, 0.1887, 0.972, 0.202, 0.972, 0.3104, 0.1955, 0.067, 0.1955, 0.2608, 0.0817, 0.067, 0.1955, 0.1166, 0.0817, 0.2608, 0.0817, 0.1887, 0.02419, 0.2608, 0.0817, 0.1166, 0.0817, 0.3104, 0.1955, 0.293, 0.3407, 0.067, 0.1955, 0.293, 0.3407, 0.08441, 0.3407, 0.067, 0.1955, 0.293, 0.3407, 0.2045, 0.4332, 0.08441, 0.3407, 0.2045, 0.4332, 0.1729, 0.4332, 0.08441, 0.3407, 0.1887, 0.5029, 0.1887, 0.7402, 0.2608, 0.5604, 0.2608, 0.5604, 0.1887, 0.7402, 0.3104, 0.6742, 0.1887, 0.5029, 0.1166, 0.5604, 0.1887, 0.7402, 0.1166, 0.5604, 0.067, 0.6742, 0.1887, 0.7402, 0.3104, 0.6742, 0.1887, 0.7402, 0.293, 0.8194, 0.1887, 0.7402, 0.067, 0.6742, 0.08441, 0.8194, 0.202, 0.972, 0.2045, 0.9119, 0.1887, 0.972, 0.2045, 0.9119, 0.1887, 0.8194, 0.1887, 0.972, 0.1754, 0.972, 0.1887, 0.972, 0.1729, 0.9119, 0.1887, 0.8194, 0.1729, 0.9119, 0.1887, 0.972, 0.202, 0.4933, 0.1887, 0.4933, 0.2045, 0.4332, 0.1754, 0.4933, 0.1729, 0.4332, 0.1887, 0.4933, 0.1887, 0.4933, 0.1729, 0.4332, 0.2045, 0.4332, 0.1754, 0.972, 0.1887, 0.972, 0.1887, 0.972, 0.1887, 0.972, 0.1887, 0.972, 0.202, 0.972, 0.3104, 0.1955, 0.067, 0.1955, 0.2608, 0.0817, 0.067, 0.1955, 0.1166, 0.0817, 0.2608, 0.0817, 0.1887, 0.02419, 0.2608, 0.0817, 0.1166, 0.0817, 0.3104, 0.1955, 0.293, 0.3407, 0.067, 0.1955, 0.293, 0.3407, 0.08441, 0.3407, 0.067, 0.1955, 0.08441, 0.3407, 0.293, 0.3407, 0.1729, 0.4332, 0.2045, 0.4332, 0.1729, 0.4332, 0.293, 0.3407, 0.1887, 0.5029, 0.1887, 0.7402, 0.2608, 0.5604, 0.2608, 0.5604, 0.1887, 0.7402, 0.3104, 0.6742, 0.1887, 0.5029, 0.1166, 0.5604, 0.1887, 0.7402, 0.1166, 0.5604, 0.067, 0.6742, 0.1887, 0.7402, 0.3104, 0.6742, 0.1887, 0.7402, 0.293, 0.8194, 0.1887, 0.7402, 0.067, 0.6742, 0.08441, 0.8194, 0.202, 0.972, 0.2045, 0.9119, 0.1887, 0.972, 0.2045, 0.9119, 0.1887, 0.8194, 0.1887, 0.972, 0.1754, 0.972, 0.1887, 0.972, 0.1729, 0.9119, 0.1887, 0.8194, 0.1729, 0.9119, 0.1887, 0.972, 0.1754, 0.4933, 0.1729, 0.4332, 0.1887, 0.4933, 0.2045, 0.4332, 0.202, 0.4933, 0.1729, 0.4332, 0.1887, 0.4933, 0.1729, 0.4332, 0.202, 0.4933, 0.1754, 0.972, 0.1887, 0.972, 0.1887, 0.972, 0.1887, 0.972, 0.1887, 0.972, 0.202, 0.972, 0.3104, 0.1955, 0.067, 0.1955, 0.2608, 0.0817, 0.067, 0.1955, 0.1166, 0.0817, 0.2608, 0.0817, 0.1887, 0.02419, 0.2608, 0.0817, 0.1166, 0.0817, 0.3104, 0.1955, 0.293, 0.3407, 0.067, 0.1955, 0.293, 0.3407, 0.08441, 0.3407, 0.067, 0.1955, 0.08441, 0.3407, 0.293, 0.3407, 0.1729, 0.4332, 0.1729, 0.4332, 0.293, 0.3407, 0.2045, 0.4332, 0.1887, 0.5029, 0.1887, 0.7402, 0.2608, 0.5604, 0.2608, 0.5604, 0.1887, 0.7402, 0.3104, 0.6742, 0.1887, 0.5029, 0.1166, 0.5604, 0.1887, 0.7402, 0.1166, 0.5604, 0.067, 0.6742, 0.1887, 0.7402, 0.3104, 0.6742, 0.1887, 0.7402, 0.293, 0.8194, 0.1887, 0.7402, 0.067, 0.6742, 0.08441, 0.8194, 0.293, 0.8194, 0.1887, 0.8194, 0.2045, 0.9119, 0.1887, 0.8194, 0.08441, 0.8194, 0.1729, 0.9119, 0.202, 0.4933, 0.1887, 0.4933, 0.2045, 0.4332, 0.1887, 0.4933, 0.1754, 0.4933, 0.2045, 0.4332, 0.1754, 0.4933, 0.1729, 0.4332, 0.2045, 0.4332, 0.1754, 0.972, 0.1887, 0.972, 0.1887, 0.972, 0.1887, 0.972, 0.1887, 0.972, 0.202, 0.972, 0.3104, 0.1955, 0.067, 0.1955, 0.2608, 0.0817, 0.067, 0.1955, 0.1166, 0.0817, 0.2608, 0.0817, 0.1887, 0.02419, 0.2608, 0.0817, 0.1166, 0.0817, 0.3104, 0.1955, 0.293, 0.3407, 0.067, 0.1955, 0.293, 0.3407, 0.08441, 0.3407, 0.067, 0.1955, 0.293, 0.3407, 0.2045, 0.4332, 0.08441, 0.3407, 0.1729, 0.4332, 0.08441, 0.3407, 0.2045, 0.4332, 0.1887, 0.5029, 0.1887, 0.7402, 0.2608, 0.5604, 0.2608, 0.5604, 0.1887, 0.7402, 0.3104, 0.6742, 0.1887, 0.5029, 0.1166, 0.5604, 0.1887, 0.7402, 0.1166, 0.5604, 0.067, 0.6742, 0.1887, 0.7402, 0.3104, 0.6742, 0.1887, 0.7402, 0.293, 0.8194, 0.1887, 0.7402, 0.067, 0.6742, 0.08441, 0.8194, 0.293, 0.8194, 0.1887, 0.8194, 0.2045, 0.9119, 0.1887, 0.8194, 0.08441, 0.8194, 0.1729, 0.9119, 0.1754, 0.4933, 0.1729, 0.4332, 0.1887, 0.4933, 0.1729, 0.4332, 0.2045, 0.4332, 0.1887, 0.4933, 0.1887, 0.4933, 0.2045, 0.4332, 0.202, 0.4933, 0.1754, 0.972, 0.1887, 0.972, 0.1887, 0.972, 0.1887, 0.972, 0.1887, 0.972, 0.202, 0.972, 0.3104, 0.1955, 0.067, 0.1955, 0.2608, 0.0817, 0.067, 0.1955, 0.1166, 0.0817, 0.2608, 0.0817, 0.1887, 0.02419, 0.2608, 0.0817, 0.1166, 0.0817, 0.3104, 0.1955, 0.293, 0.3407, 0.067, 0.1955, 0.293, 0.3407, 0.08441, 0.3407, 0.067, 0.1955, 0.293, 0.3407, 0.2045, 0.4332, 0.08441, 0.3407, 0.1729, 0.4332, 0.08441, 0.3407, 0.2045, 0.4332, 0.1887, 0.5029, 0.1887, 0.7402, 0.2608, 0.5604, 0.2608, 0.5604, 0.1887, 0.7402, 0.3104, 0.6742, 0.1887, 0.5029, 0.1166, 0.5604, 0.1887, 0.7402, 0.1166, 0.5604, 0.067, 0.6742, 0.1887, 0.7402, 0.3104, 0.6742, 0.1887, 0.7402, 0.293, 0.8194, 0.1887, 0.7402, 0.067, 0.6742, 0.08441, 0.8194, 0.293, 0.8194, 0.1887, 0.8194, 0.2045, 0.9119, 0.1887, 0.8194, 0.08441, 0.8194, 0.1729, 0.9119, 0.202, 0.4933, 0.1887, 0.4933, 0.2045, 0.4332, 0.2045, 0.4332, 0.1887, 0.4933, 0.1729, 0.4332, 0.1887, 0.4933, 0.1754, 0.4933, 0.1729, 0.4332, 0.1754, 0.972, 0.1887, 0.972, 0.1887, 0.972, 0.1887, 0.972, 0.1887, 0.972, 0.202, 0.972, 0.3104, 0.1955, 0.067, 0.1955, 0.2608, 0.0817, 0.067, 0.1955, 0.1166, 0.0817, 0.2608, 0.0817, 0.1887, 0.02419, 0.2608, 0.0817, 0.1166, 0.0817, 0.3104, 0.1955, 0.293, 0.3407, 0.067, 0.1955, 0.293, 0.3407, 0.08441, 0.3407, 0.067, 0.1955, 0.08441, 0.3407, 0.293, 0.3407, 0.1729, 0.4332, 0.1729, 0.4332, 0.293, 0.3407, 0.2045, 0.4332, 0.1887, 0.5029, 0.1887, 0.7402, 0.2608, 0.5604, 0.2608, 0.5604, 0.1887, 0.7402, 0.3104, 0.6742, 0.1887, 0.5029, 0.1166, 0.5604, 0.1887, 0.7402, 0.1166, 0.5604, 0.067, 0.6742, 0.1887, 0.7402, 0.3104, 0.6742, 0.1887, 0.7402, 0.293, 0.8194, 0.1887, 0.7402, 0.067, 0.6742, 0.08441, 0.8194, 0.293, 0.8194, 0.1887, 0.8194, 0.2045, 0.9119, 0.1887, 0.8194, 0.08441, 0.8194, 0.1729, 0.9119, 0.202, 0.4933, 0.1887, 0.4933, 0.2045, 0.4332, 0.1754, 0.4933, 0.1729, 0.4332, 0.1887, 0.4933, 0.1887, 0.4933, 0.1729, 0.4332, 0.2045, 0.4332, 0.1754, 0.972, 0.1887, 0.972, 0.1887, 0.972, 0.1887, 0.972, 0.1887, 0.972, 0.202, 0.972, 0.3104, 0.1955, 0.067, 0.1955, 0.2608, 0.0817, 0.067, 0.1955, 0.1166, 0.0817, 0.2608, 0.0817, 0.1887, 0.02419, 0.2608, 0.0817, 0.1166, 0.0817, 0.3104, 0.1955, 0.293, 0.3407, 0.067, 0.1955, 0.293, 0.3407, 0.08441, 0.3407, 0.067, 0.1955, 0.08441, 0.3407, 0.293, 0.3407, 0.1729, 0.4332, 0.2045, 0.4332, 0.1729, 0.4332, 0.293, 0.3407, 0.1887, 0.5029, 0.1887, 0.7402, 0.2608, 0.5604, 0.2608, 0.5604, 0.1887, 0.7402, 0.3104, 0.6742, 0.1887, 0.5029, 0.1166, 0.5604, 0.1887, 0.7402, 0.1166, 0.5604, 0.067, 0.6742, 0.1887, 0.7402, 0.3104, 0.6742, 0.1887, 0.7402, 0.293, 0.8194, 0.1887, 0.7402, 0.067, 0.6742, 0.08441, 0.8194, 0.293, 0.8194, 0.1887, 0.8194, 0.2045, 0.9119, 0.1887, 0.8194, 0.08441, 0.8194, 0.1729, 0.9119, 0.1754, 0.4933, 0.1729, 0.4332, 0.1887, 0.4933, 0.1729, 0.4332, 0.2045, 0.4332, 0.1887, 0.4933, 0.1887, 0.4933, 0.2045, 0.4332, 0.202, 0.4933, 0.1754, 0.972, 0.1887, 0.972, 0.1887, 0.972, 0.1887, 0.972, 0.1887, 0.972, 0.202, 0.972, 0.3104, 0.1955, 0.067, 0.1955, 0.2608, 0.0817, 0.067, 0.1955, 0.1166, 0.0817, 0.2608, 0.0817, 0.1887, 0.02419, 0.2608, 0.0817, 0.1166, 0.0817, 0.3104, 0.1955, 0.293, 0.3407, 0.067, 0.1955, 0.293, 0.3407, 0.08441, 0.3407, 0.067, 0.1955, 0.08441, 0.3407, 0.293, 0.3407, 0.1729, 0.4332, 0.1729, 0.4332, 0.293, 0.3407, 0.2045, 0.4332, 0.1887, 0.5029, 0.1887, 0.7402, 0.2608, 0.5604, 0.2608, 0.5604, 0.1887, 0.7402, 0.3104, 0.6742, 0.1887, 0.5029, 0.1166, 0.5604, 0.1887, 0.7402, 0.1166, 0.5604, 0.067, 0.6742, 0.1887, 0.7402, 0.3104, 0.6742, 0.1887, 0.7402, 0.293, 0.8194, 0.1887, 0.7402, 0.067, 0.6742, 0.08441, 0.8194, 0.202, 0.972, 0.2045, 0.9119, 0.1887, 0.972, 0.2045, 0.9119, 0.1887, 0.8194, 0.1887, 0.972, 0.1754, 0.972, 0.1887, 0.972, 0.1729, 0.9119, 0.1887, 0.8194, 0.1729, 0.9119, 0.1887, 0.972, 0.202, 0.4933, 0.1887, 0.4933, 0.2045, 0.4332, 0.2045, 0.4332, 0.1887, 0.4933, 0.1729, 0.4332, 0.1887, 0.4933, 0.1754, 0.4933, 0.1729, 0.4332, 0.1754, 0.972, 0.1887, 0.972, 0.1887, 0.972, 0.1887, 0.972, 0.1887, 0.972, 0.202, 0.972, 0.3104, 0.1955, 0.067, 0.1955, 0.2608, 0.0817, 0.067, 0.1955, 0.1166, 0.0817, 0.2608, 0.0817, 0.1887, 0.02419, 0.2608, 0.0817, 0.1166, 0.0817, 0.3104, 0.1955, 0.293, 0.3407, 0.067, 0.1955, 0.293, 0.3407, 0.08441, 0.3407, 0.067, 0.1955, 0.08441, 0.3407, 0.293, 0.3407, 0.1729, 0.4332, 0.1729, 0.4332, 0.293, 0.3407, 0.2045, 0.4332, 0.1887, 0.5029, 0.1887, 0.7402, 0.2608, 0.5604, 0.2608, 0.5604, 0.1887, 0.7402, 0.3104, 0.6742, 0.1887, 0.5029, 0.1166, 0.5604, 0.1887, 0.7402, 0.1166, 0.5604, 0.067, 0.6742, 0.1887, 0.7402, 0.3104, 0.6742, 0.1887, 0.7402, 0.293, 0.8194, 0.1887, 0.7402, 0.067, 0.6742, 0.08441, 0.8194, 0.293, 0.8194, 0.1887, 0.8194, 0.2045, 0.9119, 0.1887, 0.8194, 0.08441, 0.8194, 0.1729, 0.9119, 0.1754, 0.4933, 0.1729, 0.4332, 0.1887, 0.4933, 0.2045, 0.4332, 0.202, 0.4933, 0.1729, 0.4332, 0.1887, 0.4933, 0.1729, 0.4332, 0.202, 0.4933, 0.1754, 0.972, 0.1887, 0.972, 0.1887, 0.972, 0.1887, 0.972, 0.1887, 0.972, 0.202, 0.972, 0.3104, 0.1955, 0.067, 0.1955, 0.2608, 0.0817, 0.067, 0.1955, 0.1166, 0.0817, 0.2608, 0.0817, 0.1887, 0.02419, 0.2608, 0.0817, 0.1166, 0.0817, 0.3104, 0.1955, 0.293, 0.3407, 0.067, 0.1955, 0.293, 0.3407, 0.08441, 0.3407, 0.067, 0.1955, 0.08441, 0.3407, 0.293, 0.3407, 0.1729, 0.4332, 0.1729, 0.4332, 0.293, 0.3407, 0.2045, 0.4332, 0.1887, 0.5029, 0.1887, 0.7402, 0.2608, 0.5604, 0.2608, 0.5604, 0.1887, 0.7402, 0.3104, 0.6742, 0.1887, 0.5029, 0.1166, 0.5604, 0.1887, 0.7402, 0.1166, 0.5604, 0.067, 0.6742, 0.1887, 0.7402, 0.3104, 0.6742, 0.1887, 0.7402, 0.293, 0.8194, 0.1887, 0.7402, 0.067, 0.6742, 0.08441, 0.8194, 0.293, 0.8194, 0.1887, 0.8194, 0.2045, 0.9119, 0.1887, 0.8194, 0.08441, 0.8194, 0.1729, 0.9119, 0.1729, 0.4332, 0.2045, 0.4332, 0.1754, 0.4933, 0.1887, 0.4933, 0.1754, 0.4933, 0.202, 0.4933, 0.1754, 0.4933, 0.2045, 0.4332, 0.202, 0.4933, 0.1754, 0.972, 0.1887, 0.972, 0.1887, 0.972, 0.1887, 0.972, 0.1887, 0.972, 0.202, 0.972, 0.3104, 0.1955, 0.067, 0.1955, 0.2608, 0.0817, 0.067, 0.1955, 0.1166, 0.0817, 0.2608, 0.0817, 0.1887, 0.02419, 0.2608, 0.0817, 0.1166, 0.0817, 0.3104, 0.1955, 0.293, 0.3407, 0.067, 0.1955, 0.293, 0.3407, 0.08441, 0.3407, 0.067, 0.1955, 0.08441, 0.3407, 0.293, 0.3407, 0.1729, 0.4332, 0.1729, 0.4332, 0.293, 0.3407, 0.2045, 0.4332, 0.1887, 0.5029, 0.1887, 0.7402, 0.2608, 0.5604, 0.2608, 0.5604, 0.1887, 0.7402, 0.3104, 0.6742, 0.1887, 0.5029, 0.1166, 0.5604, 0.1887, 0.7402, 0.1166, 0.5604, 0.067, 0.6742, 0.1887, 0.7402, 0.3104, 0.6742, 0.1887, 0.7402, 0.293, 0.8194, 0.1887, 0.7402, 0.067, 0.6742, 0.08441, 0.8194, 0.293, 0.8194, 0.1887, 0.8194, 0.2045, 0.9119, 0.1887, 0.8194, 0.08441, 0.8194, 0.1729, 0.9119, 0.202, 0.4933, 0.1887, 0.4933, 0.2045, 0.4332, 0.1754, 0.4933, 0.1729, 0.4332, 0.1887, 0.4933, 0.1887, 0.4933, 0.1729, 0.4332, 0.2045, 0.4332, 0.1754, 0.972, 0.1887, 0.972, 0.1887, 0.972, 0.1887, 0.972, 0.1887, 0.972, 0.202, 0.972, 0.3104, 0.1955, 0.067, 0.1955, 0.2608, 0.0817, 0.067, 0.1955, 0.1166, 0.0817, 0.2608, 0.0817, 0.1887, 0.02419, 0.2608, 0.0817, 0.1166, 0.0817, 0.3104, 0.1955, 0.293, 0.3407, 0.067, 0.1955, 0.293, 0.3407, 0.08441, 0.3407, 0.067, 0.1955, 0.08441, 0.3407, 0.293, 0.3407, 0.1729, 0.4332, 0.1729, 0.4332, 0.293, 0.3407, 0.2045, 0.4332, 0.1887, 0.5029, 0.1887, 0.7402, 0.2608, 0.5604, 0.2608, 0.5604, 0.1887, 0.7402, 0.3104, 0.6742, 0.1887, 0.5029, 0.1166, 0.5604, 0.1887, 0.7402, 0.1166, 0.5604, 0.067, 0.6742, 0.1887, 0.7402, 0.3104, 0.6742, 0.1887, 0.7402, 0.293, 0.8194, 0.1887, 0.7402, 0.067, 0.6742, 0.08441, 0.8194, 0.293, 0.8194, 0.1887, 0.8194, 0.2045, 0.9119, 0.1887, 0.8194, 0.08441, 0.8194, 0.1729, 0.9119, 0.2045, 0.4332, 0.202, 0.4933, 0.1729, 0.4332, 0.202, 0.4933, 0.1887, 0.4933, 0.1729, 0.4332, 0.1887, 0.4933, 0.1754, 0.4933, 0.1729, 0.4332, 0.1754, 0.972, 0.1887, 0.972, 0.1887, 0.972, 0.1887, 0.972, 0.1887, 0.972, 0.202, 0.972, 0.3104, 0.1955, 0.067, 0.1955, 0.2608, 0.0817, 0.067, 0.1955, 0.1166, 0.0817, 0.2608, 0.0817, 0.1887, 0.02419, 0.2608, 0.0817, 0.1166, 0.0817, 0.3104, 0.1955, 0.293, 0.3407, 0.067, 0.1955, 0.293, 0.3407, 0.08441, 0.3407, 0.067, 0.1955, 0.08441, 0.3407, 0.293, 0.3407, 0.1729, 0.4332, 0.2045, 0.4332, 0.1729, 0.4332, 0.293, 0.3407, 0.1887, 0.5029, 0.1887, 0.7402, 0.2608, 0.5604, 0.2608, 0.5604, 0.1887, 0.7402, 0.3104, 0.6742, 0.1887, 0.5029, 0.1166, 0.5604, 0.1887, 0.7402, 0.1166, 0.5604, 0.067, 0.6742, 0.1887, 0.7402, 0.3104, 0.6742, 0.1887, 0.7402, 0.293, 0.8194, 0.1887, 0.7402, 0.067, 0.6742, 0.08441, 0.8194, 0.202, 0.972, 0.2045, 0.9119, 0.1887, 0.972, 0.2045, 0.9119, 0.1887, 0.8194, 0.1887, 0.972, 0.1754, 0.972, 0.1887, 0.972, 0.1729, 0.9119, 0.1887, 0.8194, 0.1729, 0.9119, 0.1887, 0.972, 0.202, 0.4933, 0.1887, 0.4933, 0.2045, 0.4332, 0.2045, 0.4332, 0.1887, 0.4933, 0.1729, 0.4332, 0.1887, 0.4933, 0.1754, 0.4933, 0.1729, 0.4332, 0.293, 0.8194, 0.1887, 0.8194, 0.2045, 0.9119, 0.1754, 0.972, 0.1887, 0.972, 0.1729, 0.9119, 0.1887, 0.8194, 0.1729, 0.9119, 0.1887, 0.972, 0.293, 0.8194, 0.1887, 0.8194, 0.2045, 0.9119, 0.1887, 0.8194, 0.08441, 0.8194, 0.1729, 0.9119, 0.1754, 0.972, 0.1887, 0.972, 0.1729, 0.9119, 0.1887, 0.8194, 0.1729, 0.9119, 0.1887, 0.972, 0.202, 0.972, 0.2045, 0.9119, 0.1887, 0.972, 0.2045, 0.9119, 0.1887, 0.8194, 0.1887, 0.972, 0.1754, 0.972, 0.1887, 0.972, 0.1729, 0.9119, 0.1887, 0.8194, 0.1729, 0.9119, 0.1887, 0.972, 0.202, 0.972, 0.2045, 0.9119, 0.1887, 0.972, 0.2045, 0.9119, 0.1887, 0.8194, 0.1887, 0.972, 0.293, 0.8194, 0.1887, 0.8194, 0.2045, 0.9119, 0.1887, 0.8194, 0.08441, 0.8194, 0.1729, 0.9119, 0.1754, 0.972, 0.1887, 0.972, 0.1729, 0.9119, 0.1887, 0.8194, 0.1729, 0.9119, 0.1887, 0.972, 0.202, 0.972, 0.2045, 0.9119, 0.1887, 0.972, 0.2045, 0.9119, 0.1887, 0.8194, 0.1887, 0.972, 0.1754, 0.972, 0.1887, 0.972, 0.1729, 0.9119, 0.1887, 0.8194, 0.1729, 0.9119, 0.1887, 0.972, 0.202, 0.972, 0.2045, 0.9119, 0.1887, 0.972, 0.2045, 0.9119, 0.1887, 0.8194, 0.1887, 0.972, 0.1754, 0.972, 0.1887, 0.972, 0.1729, 0.9119, 0.1887, 0.8194, 0.1729, 0.9119, 0.1887, 0.972, 0.202, 0.972, 0.2045, 0.9119, 0.1887, 0.972, 0.2045, 0.9119, 0.1887, 0.8194, 0.1887, 0.972, 0.1754, 0.972, 0.1887, 0.972, 0.1729, 0.9119, 0.1887, 0.8194, 0.1729, 0.9119, 0.1887, 0.972, 0.202, 0.972, 0.2045, 0.9119, 0.1887, 0.972, 0.2045, 0.9119, 0.1887, 0.8194, 0.1887, 0.972, 0.293, 0.8194, 0.1887, 0.8194, 0.2045, 0.9119, 0.1887, 0.8194, 0.08441, 0.8194, 0.1729, 0.9119, 0.1754, 0.972, 0.1887, 0.972, 0.1729, 0.9119, 0.1887, 0.8194, 0.1729, 0.9119, 0.1887, 0.972, 0.202, 0.972, 0.2045, 0.9119, 0.1887, 0.972, 0.2045, 0.9119, 0.1887, 0.8194, 0.1887, 0.972, 0.293, 0.8194, 0.1887, 0.8194, 0.2045, 0.9119, 0.1887, 0.8194, 0.08441, 0.8194, 0.1729, 0.9119, 0.1754, 0.972, 0.1887, 0.972, 0.1729, 0.9119, 0.1887, 0.8194, 0.1729, 0.9119, 0.1887, 0.972, 0.202, 0.972, 0.2045, 0.9119, 0.1887, 0.972, 0.2045, 0.9119, 0.1887, 0.8194, 0.1887, 0.972, 0.1754, 0.972, 0.1887, 0.972, 0.1729, 0.9119, 0.1887, 0.8194, 0.1729, 0.9119, 0.1887, 0.972, 0.202, 0.972, 0.2045, 0.9119, 0.1887, 0.972, 0.2045, 0.9119, 0.1887, 0.8194, 0.1887, 0.972, 0.293, 0.8194, 0.1887, 0.8194, 0.2045, 0.9119, 0.1887, 0.8194, 0.08441, 0.8194, 0.1729, 0.9119, 0.1754, 0.972, 0.1887, 0.972, 0.1729, 0.9119, 0.1887, 0.8194, 0.1729, 0.9119, 0.1887, 0.972, 0.202, 0.972, 0.2045, 0.9119, 0.1887, 0.972, 0.2045, 0.9119, 0.1887, 0.8194, 0.1887, 0.972, 0.6647, 0.8474, 0.6782, 0.6863, 0.6442, 0.8124, 0.6832, 0.6831, 0.7211, 0.6942, 0.662, 0.8163])
me_0x0770df90_gmdl_001.materials.append(mat_material)
me_0x0770df90_gmdl_001.use_remesh_fix_poles = True
me_0x0770df90_gmdl_001.use_remesh_preserve_attributes = False
me_0x0770df90_gmdl_001.update()

# ---- objects
ob_1_lu0_f1 = bpy.data.objects.new('1 LU0 F1', me_0x0770df90_gmdl_001)

# ---- transforms, parenting, visibility, modifiers, constraints
ob_1_lu0_f1.location = (0.0, 0.0, 0.0)

# ---- collection membership
scene.collection.objects.link(ob_1_lu0_f1)

# ---- scene / render settings (as saved in the file)
scene.frame_start = 1; scene.frame_end = 250; scene.frame_set(30)
scene.render.engine = 'BLENDER_EEVEE_NEXT'
scene.cycles.sampling_pattern = 'TABULATED_SOBOL'
scene.cycles.use_light_tree = False
scene.view_settings.view_transform = 'Filmic'
bpy.context.view_layer.update()

# ---- added for rendering (the .blend has no active camera and no usable light): camera, sun
cam_auto = bpy.data.cameras.new('AutoCamera')
cam_auto.lens = 50.0
cam_auto.sensor_width = 36.0
cam_auto.clip_end = 1000.0
ob_auto_camera = bpy.data.objects.new('AutoCamera', cam_auto)
scene.collection.objects.link(ob_auto_camera)
ob_auto_camera.location = (4.6624, -7.27302, 3.50731)
ob_auto_camera.rotation_euler = (1.09748, -7.21219e-08, 0.694738)
scene.camera = ob_auto_camera
light_auto_sun = bpy.data.lights.new('AutoSun', 'SUN')
light_auto_sun.energy = 3.0
light_auto_sun.angle = 0.0523599
ob_auto_sun = bpy.data.objects.new('AutoSun', light_auto_sun)
scene.collection.objects.link(ob_auto_sun)
ob_auto_sun.rotation_euler = (0.872665, 0.174533, 0.523599)
bpy.context.view_layer.update()
